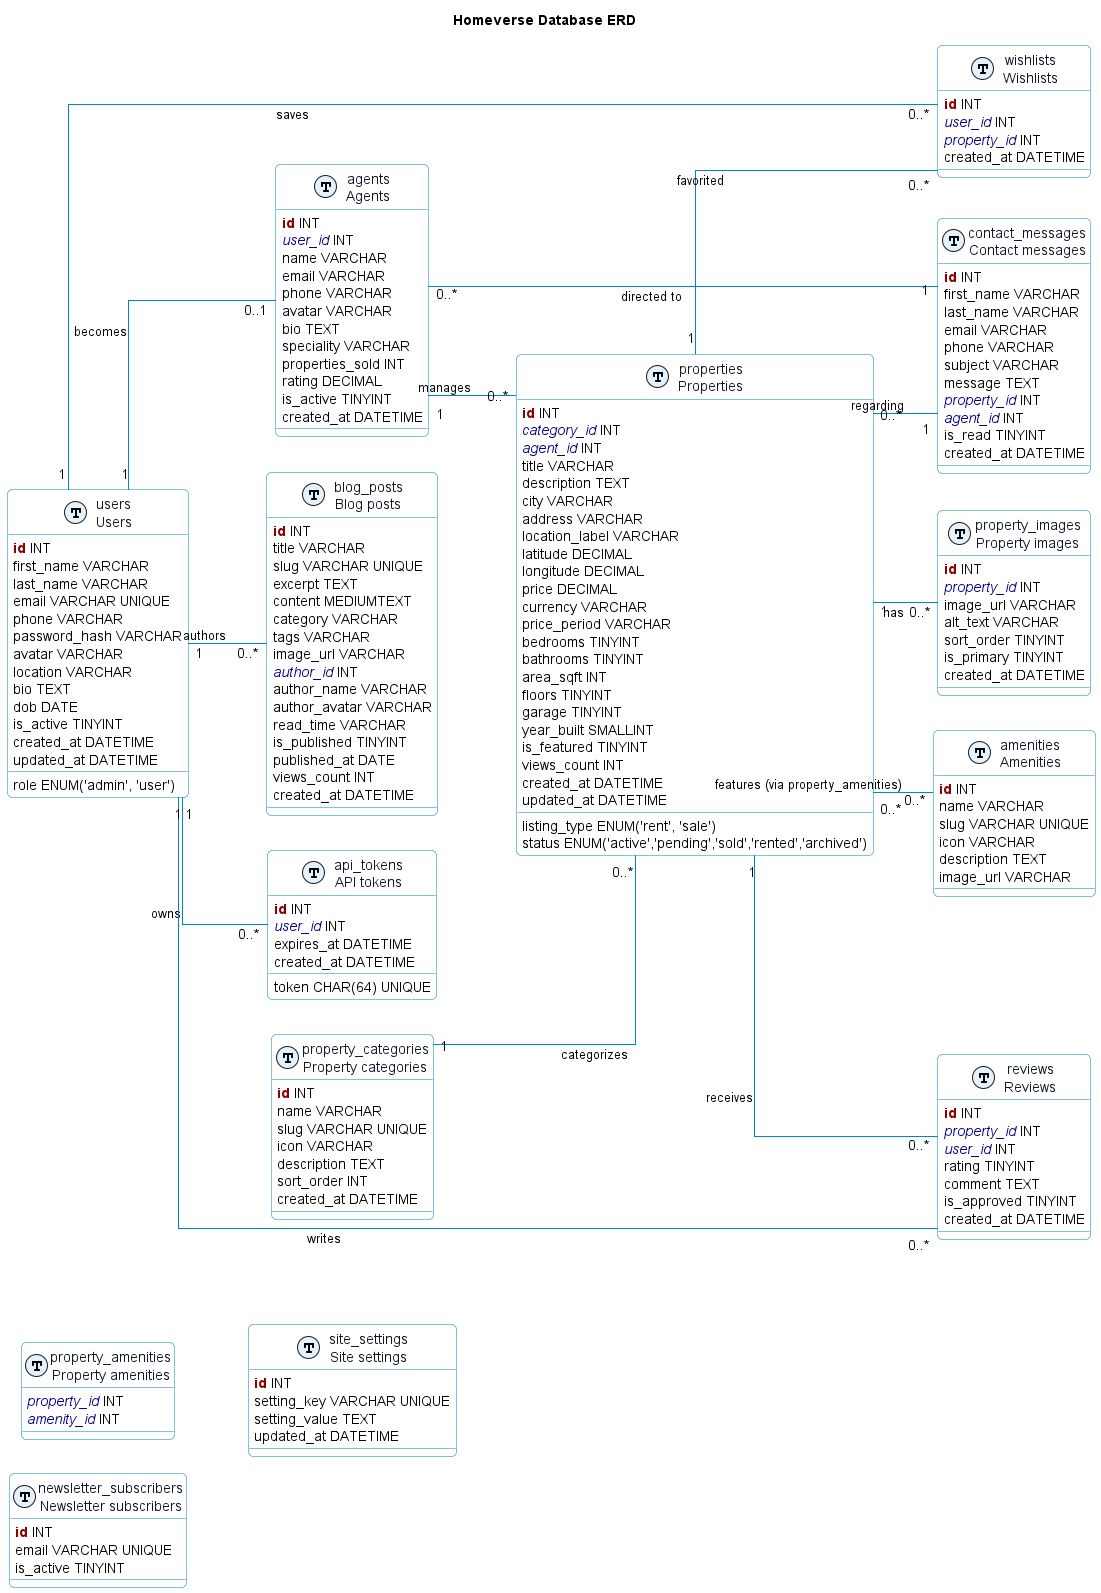

The diagram above was rendered by PlantUML. Its source (embedded in the PNG):
@startuml
title Homeverse Database ERD

left to right direction
skinparam backgroundColor #FFFFFF
skinparam shadowing false
skinparam roundcorner 10
skinparam linetype ortho
skinparam class {
  BackgroundColor White
  ArrowColor #0284C7
  BorderColor #0284C7
  FontColor #111827
}

!define Table(name,desc) class name as "desc" << (T,#E3F2FD) >>
!define primary_key(x) <b><color:DarkRed>x</color></b>
!define foreign_key(x) <i><color:DarkBlue>x</color></i>

Table(Users, "users\nUsers") {
  primary_key(id) INT
  first_name VARCHAR
  last_name VARCHAR
  email VARCHAR UNIQUE
  phone VARCHAR
  password_hash VARCHAR
  avatar VARCHAR
  role ENUM('admin', 'user')
  location VARCHAR
  bio TEXT
  dob DATE
  is_active TINYINT
  created_at DATETIME
  updated_at DATETIME
}

Table(ApiTokens, "api_tokens\nAPI tokens") {
  primary_key(id) INT
  foreign_key(user_id) INT
  token CHAR(64) UNIQUE
  expires_at DATETIME
  created_at DATETIME
}

Table(Agents, "agents\nAgents") {
  primary_key(id) INT
  foreign_key(user_id) INT
  name VARCHAR
  email VARCHAR
  phone VARCHAR
  avatar VARCHAR
  bio TEXT
  speciality VARCHAR
  properties_sold INT
  rating DECIMAL
  is_active TINYINT
  created_at DATETIME
}

Table(PropertyCategories, "property_categories\nProperty categories") {
  primary_key(id) INT
  name VARCHAR
  slug VARCHAR UNIQUE
  icon VARCHAR
  description TEXT
  sort_order INT
  created_at DATETIME
}

Table(Properties, "properties\nProperties") {
  primary_key(id) INT
  foreign_key(category_id) INT
  foreign_key(agent_id) INT
  title VARCHAR
  description TEXT
  city VARCHAR
  address VARCHAR
  location_label VARCHAR
  latitude DECIMAL
  longitude DECIMAL
  price DECIMAL
  currency VARCHAR
  price_period VARCHAR
  listing_type ENUM('rent', 'sale')
  bedrooms TINYINT
  bathrooms TINYINT
  area_sqft INT
  floors TINYINT
  garage TINYINT
  year_built SMALLINT
  is_featured TINYINT
  status ENUM('active','pending','sold','rented','archived')
  views_count INT
  created_at DATETIME
  updated_at DATETIME
}

Table(PropertyImages, "property_images\nProperty images") {
  primary_key(id) INT
  foreign_key(property_id) INT
  image_url VARCHAR
  alt_text VARCHAR
  sort_order TINYINT
  is_primary TINYINT
  created_at DATETIME
}

Table(Amenities, "amenities\nAmenities") {
  primary_key(id) INT
  name VARCHAR
  slug VARCHAR UNIQUE
  icon VARCHAR
  description TEXT
  image_url VARCHAR
}

Table(PropertyAmenities, "property_amenities\nProperty amenities") {
  foreign_key(property_id) INT
  foreign_key(amenity_id) INT
}

Table(Reviews, "reviews\nReviews") {
  primary_key(id) INT
  foreign_key(property_id) INT
  foreign_key(user_id) INT
  rating TINYINT
  comment TEXT
  is_approved TINYINT
  created_at DATETIME
}

Table(Wishlists, "wishlists\nWishlists") {
  primary_key(id) INT
  foreign_key(user_id) INT
  foreign_key(property_id) INT
  created_at DATETIME
}

Table(ContactMessages, "contact_messages\nContact messages") {
  primary_key(id) INT
  first_name VARCHAR
  last_name VARCHAR
  email VARCHAR
  phone VARCHAR
  subject VARCHAR
  message TEXT
  foreign_key(property_id) INT
  foreign_key(agent_id) INT
  is_read TINYINT
  created_at DATETIME
}

Table(BlogPosts, "blog_posts\nBlog posts") {
  primary_key(id) INT
  title VARCHAR
  slug VARCHAR UNIQUE
  excerpt TEXT
  content MEDIUMTEXT
  category VARCHAR
  tags VARCHAR
  image_url VARCHAR
  foreign_key(author_id) INT
  author_name VARCHAR
  author_avatar VARCHAR
  read_time VARCHAR
  is_published TINYINT
  published_at DATE
  views_count INT
  created_at DATETIME
}

Table(NewsletterSubscribers, "newsletter_subscribers\nNewsletter subscribers") {
  primary_key(id) INT
  email VARCHAR UNIQUE
  is_active TINYINT
}

Table(SiteSettings, "site_settings\nSite settings") {
  primary_key(id) INT
  setting_key VARCHAR UNIQUE
  setting_value TEXT
  updated_at DATETIME
}

Users "1" -- "0..*" ApiTokens : "owns"
Users "1" -- "0..1" Agents : "becomes"
Agents "1" -- "0..*" Properties : "manages"
PropertyCategories "1" -- "0..*" Properties : "categorizes"
Properties "1" -- "0..*" PropertyImages : "has"
Properties "0..*" -- "0..*" Amenities : "features (via property_amenities)"
Properties "1" -- "0..*" Reviews : "receives"
Users "1" -- "0..*" Reviews : "writes"
Users "1" -- "0..*" Wishlists : "saves"
Properties "1" -- "0..*" Wishlists : "favorited"
Properties "0..*" -- "1" ContactMessages : "regarding"
Agents "0..*" -- "1" ContactMessages : "directed to"
Users "1" -- "0..*" BlogPosts : "authors"

@enduml